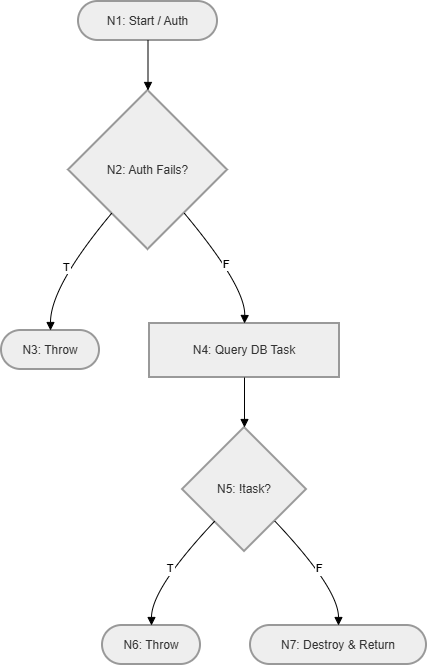

The diagram above was exported from draw.io. Its source (the exported page's mxGraphModel, read from the mxfile embedded in the PNG):
<mxGraphModel dx="1424" dy="823" grid="0" gridSize="10" guides="1" tooltips="1" connect="1" arrows="1" fold="1" page="0" pageScale="1" pageWidth="1169" pageHeight="827" background="#ffffff" math="0" shadow="0">
  <root>
    <mxCell id="0" />
    <mxCell id="1" parent="0" />
    <mxCell id="l1_7HQuxrB_Zmr0JXhRH-394" parent="1" style="rounded=1;whiteSpace=wrap;arcSize=50;strokeWidth=2;fillColor=light-dark(#eeeeee,#1f2020);strokeColor=light-dark(#999999,#cccccc);fontColor=light-dark(#333333,#cccccc);" value="N1: Start / Auth" vertex="1">
      <mxGeometry height="39" width="139" x="97" y="20" as="geometry" />
    </mxCell>
    <mxCell id="l1_7HQuxrB_Zmr0JXhRH-395" parent="1" style="rhombus;strokeWidth=2;whiteSpace=wrap;fillColor=light-dark(#eeeeee,#1f2020);strokeColor=light-dark(#999999,#cccccc);fontColor=light-dark(#333333,#cccccc);" value="N2: Auth Fails?" vertex="1">
      <mxGeometry height="159" width="159" x="87" y="109" as="geometry" />
    </mxCell>
    <mxCell id="l1_7HQuxrB_Zmr0JXhRH-396" parent="1" style="rounded=1;whiteSpace=wrap;arcSize=50;strokeWidth=2;fillColor=light-dark(#eeeeee,#1f2020);strokeColor=light-dark(#999999,#cccccc);fontColor=light-dark(#333333,#cccccc);" value="N3: Throw" vertex="1">
      <mxGeometry height="39" width="98" x="20" y="349" as="geometry" />
    </mxCell>
    <mxCell id="l1_7HQuxrB_Zmr0JXhRH-397" parent="1" style="whiteSpace=wrap;strokeWidth=2;fillColor=light-dark(#eeeeee,#1f2020);strokeColor=light-dark(#999999,#cccccc);fontColor=light-dark(#333333,#cccccc);" value="N4: Query DB Task" vertex="1">
      <mxGeometry height="54" width="190" x="168" y="342" as="geometry" />
    </mxCell>
    <mxCell id="l1_7HQuxrB_Zmr0JXhRH-398" parent="1" style="rhombus;strokeWidth=2;whiteSpace=wrap;fillColor=light-dark(#eeeeee,#1f2020);strokeColor=light-dark(#999999,#cccccc);fontColor=light-dark(#333333,#cccccc);" value="N5: !task?" vertex="1">
      <mxGeometry height="124" width="124" x="201" y="446" as="geometry" />
    </mxCell>
    <mxCell id="l1_7HQuxrB_Zmr0JXhRH-399" parent="1" style="rounded=1;whiteSpace=wrap;arcSize=50;strokeWidth=2;fillColor=light-dark(#eeeeee,#1f2020);strokeColor=light-dark(#999999,#cccccc);fontColor=light-dark(#333333,#cccccc);" value="N6: Throw" vertex="1">
      <mxGeometry height="39" width="98" x="121" y="644" as="geometry" />
    </mxCell>
    <mxCell id="l1_7HQuxrB_Zmr0JXhRH-400" parent="1" style="rounded=1;whiteSpace=wrap;arcSize=50;strokeWidth=2;fillColor=light-dark(#eeeeee,#1f2020);strokeColor=light-dark(#999999,#cccccc);fontColor=light-dark(#333333,#cccccc);" value="N7: Destroy &amp; Return" vertex="1">
      <mxGeometry height="39" width="176" x="269" y="644" as="geometry" />
    </mxCell>
    <mxCell id="l1_7HQuxrB_Zmr0JXhRH-401" edge="1" parent="1" source="l1_7HQuxrB_Zmr0JXhRH-394" style="curved=1;startArrow=none;endArrow=block;exitX=0.5;exitY=1;entryX=0.5;entryY=0;rounded=0;" target="l1_7HQuxrB_Zmr0JXhRH-395" value="">
      <mxGeometry relative="1" as="geometry">
        <Array as="points" />
      </mxGeometry>
    </mxCell>
    <mxCell id="l1_7HQuxrB_Zmr0JXhRH-402" edge="1" parent="1" source="l1_7HQuxrB_Zmr0JXhRH-395" style="curved=1;startArrow=none;endArrow=block;exitX=0.08;exitY=1;entryX=0.5;entryY=0.01;rounded=0;" target="l1_7HQuxrB_Zmr0JXhRH-396" value="T">
      <mxGeometry relative="1" as="geometry">
        <Array as="points">
          <mxPoint x="69" y="305" />
        </Array>
      </mxGeometry>
    </mxCell>
    <mxCell id="l1_7HQuxrB_Zmr0JXhRH-403" edge="1" parent="1" source="l1_7HQuxrB_Zmr0JXhRH-395" style="curved=1;startArrow=none;endArrow=block;exitX=0.92;exitY=1;entryX=0.5;entryY=0;rounded=0;" target="l1_7HQuxrB_Zmr0JXhRH-397" value="F">
      <mxGeometry relative="1" as="geometry">
        <Array as="points">
          <mxPoint x="264" y="305" />
        </Array>
      </mxGeometry>
    </mxCell>
    <mxCell id="l1_7HQuxrB_Zmr0JXhRH-404" edge="1" parent="1" source="l1_7HQuxrB_Zmr0JXhRH-397" style="curved=1;startArrow=none;endArrow=block;exitX=0.5;exitY=1;entryX=0.5;entryY=0;rounded=0;" target="l1_7HQuxrB_Zmr0JXhRH-398" value="">
      <mxGeometry relative="1" as="geometry">
        <Array as="points" />
      </mxGeometry>
    </mxCell>
    <mxCell id="l1_7HQuxrB_Zmr0JXhRH-405" edge="1" parent="1" source="l1_7HQuxrB_Zmr0JXhRH-398" style="curved=1;startArrow=none;endArrow=block;exitX=0.03;exitY=1;entryX=0.5;entryY=0.01;rounded=0;" target="l1_7HQuxrB_Zmr0JXhRH-399" value="T">
      <mxGeometry relative="1" as="geometry">
        <Array as="points">
          <mxPoint x="170" y="607" />
        </Array>
      </mxGeometry>
    </mxCell>
    <mxCell id="l1_7HQuxrB_Zmr0JXhRH-406" edge="1" parent="1" source="l1_7HQuxrB_Zmr0JXhRH-398" style="curved=1;startArrow=none;endArrow=block;exitX=0.98;exitY=1;entryX=0.5;entryY=0.01;rounded=0;" target="l1_7HQuxrB_Zmr0JXhRH-400" value="F">
      <mxGeometry relative="1" as="geometry">
        <Array as="points">
          <mxPoint x="357" y="607" />
        </Array>
      </mxGeometry>
    </mxCell>
  </root>
</mxGraphModel>